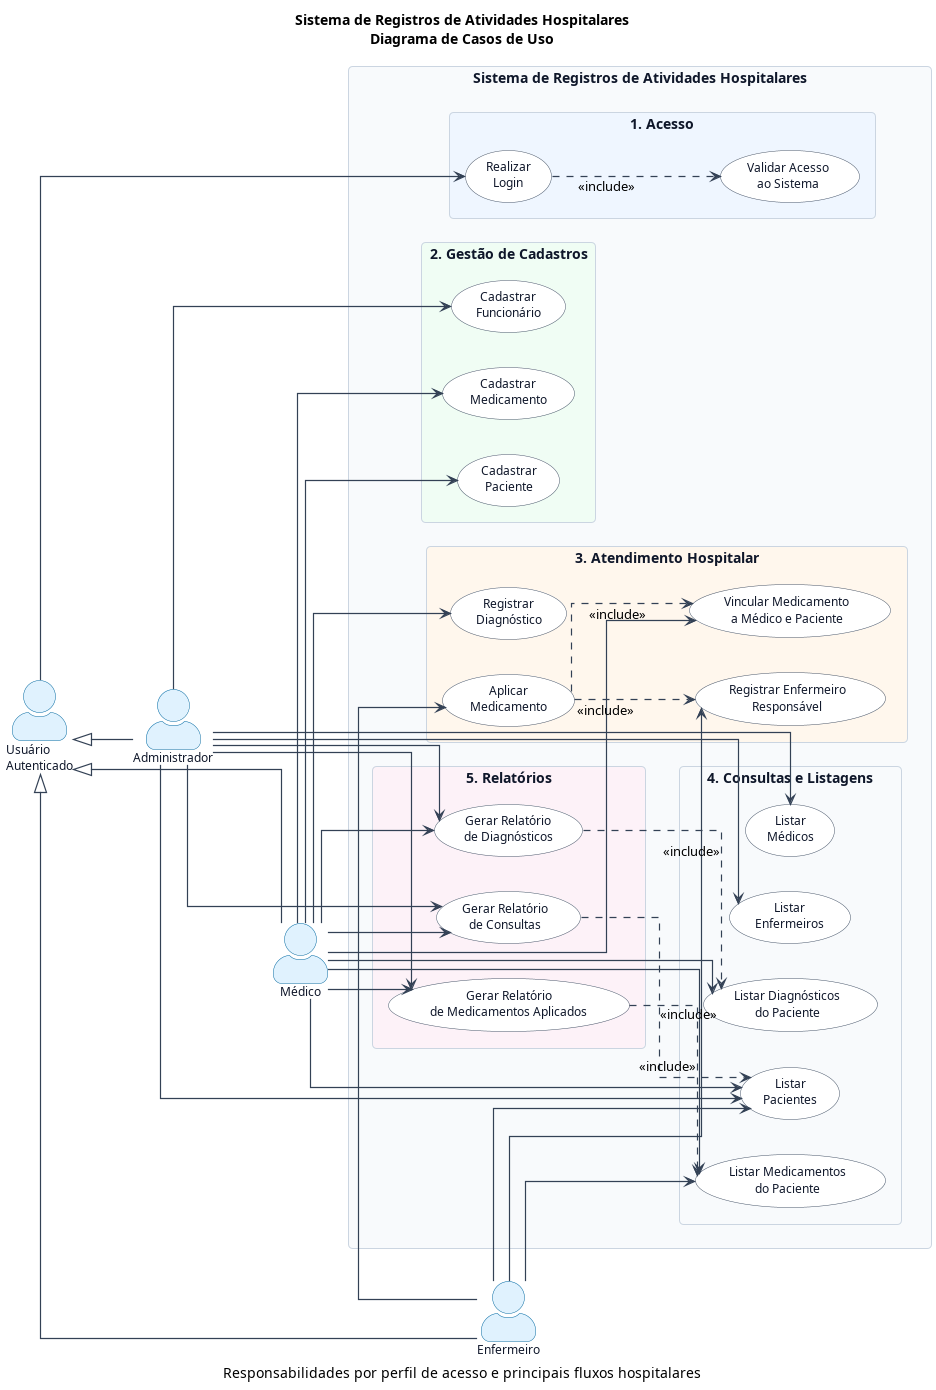

The diagram above was rendered by PlantUML. Its source (embedded in the PNG):
@startuml

title Sistema de Registros de Atividades Hospitalares\n<b>Diagrama de Casos de Uso</b>
caption Responsabilidades por perfil de acesso e principais fluxos hospitalares

left to right direction

skinparam shadowing false
skinparam packageStyle rectangle
skinparam actorStyle awesome
skinparam linetype ortho
skinparam backgroundColor #FFFFFF
skinparam defaultFontName Arial
skinparam ArrowColor #334155
skinparam ArrowThickness 1.2
skinparam packageTitleAlignment center

skinparam rectangle {
  BackgroundColor #F8FAFC
  BorderColor #334155
  FontColor #0F172A
  RoundCorner 8
}

skinparam package {
  BackgroundColor #F8FAFC
  BorderColor #CBD5E1
  FontColor #0F172A
  FontStyle bold
}

skinparam usecase {
  BackgroundColor #FFFFFF
  BorderColor #475569
  FontColor #0F172A
  FontSize 12
}

skinparam actor {
  BackgroundColor #E0F2FE
  BorderColor #0369A1
  FontColor #0F172A
  FontSize 12
}

' Atores
actor "Usuário\nAutenticado" as Usuario
actor "Administrador" as Admin
actor "Médico" as Medico
actor "Enfermeiro" as Enfermeiro

Usuario <|-- Admin
Usuario <|-- Medico
Usuario <|-- Enfermeiro

Usuario -[hidden]down- Admin
Admin -[hidden]down- Medico
Medico -[hidden]down- Enfermeiro

' Limite do sistema
rectangle "Sistema de Registros de Atividades Hospitalares" as Sistema {

  package "1. Acesso" #EFF6FF {
    usecase "Realizar\nLogin" as UC_Login
    usecase "Validar Acesso\nao Sistema" as UC_ValidarAcesso
  }

  package "2. Gestão de Cadastros" #F0FDF4 {
    usecase "Cadastrar\nFuncionário" as UC_CadastrarFuncionario
    usecase "Cadastrar\nPaciente" as UC_CadastrarPaciente
    usecase "Cadastrar\nMedicamento" as UC_RegistrarMedicamento
  }

  package "3. Atendimento Hospitalar" #FFF7ED {
    usecase "Registrar\nDiagnóstico" as UC_RegistrarDiagnostico
    usecase "Aplicar\nMedicamento" as UC_AplicarMedicamento
    usecase "Registrar Enfermeiro\nResponsável" as UC_RegistrarEnfermeiro
    usecase "Vincular Medicamento\na Médico e Paciente" as UC_AssociarMedicamento
  }

  package "4. Consultas e Listagens" #F8FAFC {
    usecase "Listar\nMédicos" as UC_ListarMedicos
    usecase "Listar\nEnfermeiros" as UC_ListarEnfermeiros
    usecase "Listar\nPacientes" as UC_ListarPacientes
    usecase "Listar Diagnósticos\ndo Paciente" as UC_ListarDiagnosticosPaciente
    usecase "Listar Medicamentos\ndo Paciente" as UC_ListarMedicamentosPaciente
  }

  package "5. Relatórios" #FDF2F8 {
    usecase "Gerar Relatório\nde Consultas" as UC_RelatorioConsultas
    usecase "Gerar Relatório\nde Diagnósticos" as UC_RelatorioDiagnosticos
    usecase "Gerar Relatório\nde Medicamentos Aplicados" as UC_RelatorioMedicamentos
  }
}

' Acesso comum
Usuario --> UC_Login
UC_Login ..> UC_ValidarAcesso : <<include>>

' Perfil: Administrador
Admin --> UC_CadastrarFuncionario
Admin --> UC_ListarMedicos
Admin --> UC_ListarEnfermeiros
Admin --> UC_ListarPacientes
Admin --> UC_RelatorioConsultas
Admin --> UC_RelatorioDiagnosticos
Admin --> UC_RelatorioMedicamentos

' Perfil: Médico
Medico --> UC_CadastrarPaciente
Medico --> UC_RegistrarMedicamento
Medico --> UC_RegistrarDiagnostico
Medico --> UC_AssociarMedicamento
Medico --> UC_ListarPacientes
Medico --> UC_ListarDiagnosticosPaciente
Medico --> UC_ListarMedicamentosPaciente
Medico --> UC_RelatorioConsultas
Medico --> UC_RelatorioDiagnosticos
Medico --> UC_RelatorioMedicamentos

' Perfil: Enfermeiro
Enfermeiro --> UC_AplicarMedicamento
Enfermeiro --> UC_RegistrarEnfermeiro
Enfermeiro --> UC_ListarPacientes
Enfermeiro --> UC_ListarMedicamentosPaciente

' Dependências entre casos de uso
UC_AplicarMedicamento ..> UC_RegistrarEnfermeiro : <<include>>
UC_AplicarMedicamento ..> UC_AssociarMedicamento : <<include>>

UC_RelatorioConsultas ..> UC_ListarPacientes : <<include>>
UC_RelatorioDiagnosticos ..> UC_ListarDiagnosticosPaciente : <<include>>
UC_RelatorioMedicamentos ..> UC_ListarMedicamentosPaciente : <<include>>

@enduml